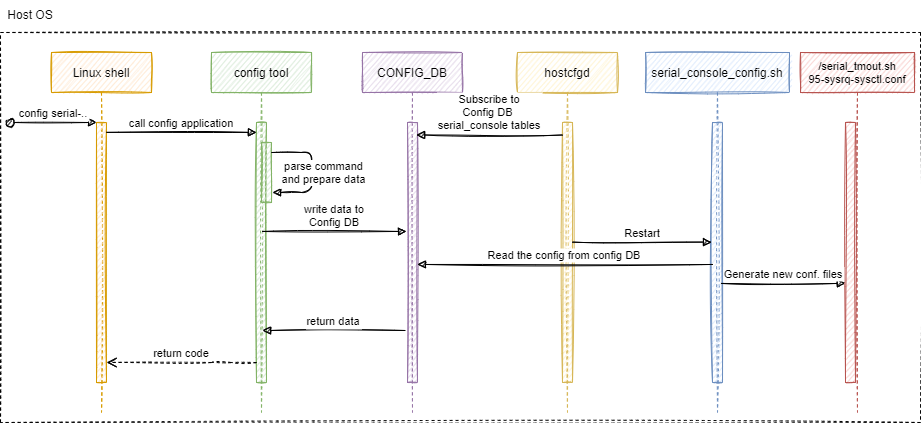

The diagram above was exported from draw.io. Its source (the exported page's mxGraphModel, read from the mxfile embedded in the PNG):
<mxGraphModel dx="1434" dy="707" grid="0" gridSize="10" guides="1" tooltips="1" connect="1" arrows="1" fold="1" page="1" pageScale="1" pageWidth="1100" pageHeight="850" math="0" shadow="0">
  <root>
    <mxCell id="0" />
    <mxCell id="1" parent="0" />
    <mxCell id="2" value="" style="rounded=0;whiteSpace=wrap;html=1;dashed=1;sketch=1;fillColor=none;" vertex="1" parent="1">
      <mxGeometry x="170" y="62" width="920" height="390" as="geometry" />
    </mxCell>
    <mxCell id="3" value="Linux shell" style="shape=umlLifeline;perimeter=lifelinePerimeter;container=1;collapsible=0;recursiveResize=0;rounded=0;shadow=0;strokeWidth=1;fillColor=#ffe6cc;strokeColor=#d79b00;sketch=1;" vertex="1" parent="1">
      <mxGeometry x="221" y="82" width="100" height="360" as="geometry" />
    </mxCell>
    <mxCell id="4" value="" style="points=[];perimeter=orthogonalPerimeter;rounded=0;shadow=0;strokeWidth=1;fillColor=#ffe6cc;strokeColor=#d79b00;sketch=1;" vertex="1" parent="3">
      <mxGeometry x="45" y="70" width="10" height="260" as="geometry" />
    </mxCell>
    <mxCell id="5" value="config serial-.." style="verticalAlign=bottom;startArrow=oval;endArrow=block;startSize=8;shadow=0;strokeWidth=1;sketch=1;" edge="1" parent="3" target="4">
      <mxGeometry relative="1" as="geometry">
        <mxPoint x="-41" y="70" as="sourcePoint" />
      </mxGeometry>
    </mxCell>
    <mxCell id="6" value="config tool" style="shape=umlLifeline;perimeter=lifelinePerimeter;container=1;collapsible=0;recursiveResize=0;rounded=0;shadow=0;strokeWidth=1;fillColor=#d5e8d4;strokeColor=#82b366;sketch=1;" vertex="1" parent="1">
      <mxGeometry x="381" y="82" width="100" height="360" as="geometry" />
    </mxCell>
    <mxCell id="7" value="" style="points=[];perimeter=orthogonalPerimeter;rounded=0;shadow=0;strokeWidth=1;fillColor=#d5e8d4;strokeColor=#82b366;sketch=1;" vertex="1" parent="6">
      <mxGeometry x="45" y="70" width="10" height="260" as="geometry" />
    </mxCell>
    <mxCell id="8" value="return code" style="verticalAlign=bottom;endArrow=open;dashed=1;endSize=8;shadow=0;strokeWidth=1;sketch=1;" edge="1" source="7" target="4" parent="1">
      <mxGeometry relative="1" as="geometry">
        <mxPoint x="386" y="238" as="targetPoint" />
        <mxPoint x="404" y="504" as="sourcePoint" />
        <Array as="points">
          <mxPoint x="391" y="392" />
        </Array>
      </mxGeometry>
    </mxCell>
    <mxCell id="9" value="call config application" style="verticalAlign=bottom;endArrow=block;shadow=0;strokeWidth=1;sketch=1;exitX=1;exitY=0.038;exitDx=0;exitDy=0;exitPerimeter=0;" edge="1" source="4" target="7" parent="1">
      <mxGeometry relative="1" as="geometry">
        <mxPoint x="278" y="162" as="sourcePoint" />
      </mxGeometry>
    </mxCell>
    <mxCell id="10" value="" style="html=1;points=[];perimeter=orthogonalPerimeter;fillColor=#d5e8d4;strokeColor=#82b366;sketch=1;glass=0;" vertex="1" parent="1">
      <mxGeometry x="431" y="172" width="10" height="60" as="geometry" />
    </mxCell>
    <mxCell id="11" value="parse command&lt;br&gt;and prepare data" style="html=1;verticalAlign=bottom;endArrow=block;entryX=1.1;entryY=0.833;entryDx=0;entryDy=0;entryPerimeter=0;sketch=1;exitX=1;exitY=0.167;exitDx=0;exitDy=0;exitPerimeter=0;" edge="1" source="10" target="10" parent="1">
      <mxGeometry x="0.2773" y="12" width="80" relative="1" as="geometry">
        <mxPoint x="436" y="182" as="sourcePoint" />
        <mxPoint x="442" y="212" as="targetPoint" />
        <Array as="points">
          <mxPoint x="481" y="182" />
          <mxPoint x="481" y="222" />
        </Array>
        <mxPoint as="offset" />
      </mxGeometry>
    </mxCell>
    <mxCell id="12" value="CONFIG_DB" style="shape=umlLifeline;perimeter=lifelinePerimeter;container=1;collapsible=0;recursiveResize=0;rounded=0;shadow=0;strokeWidth=1;fillColor=#e1d5e7;strokeColor=#9673a6;sketch=1;fontSize=12;" vertex="1" parent="1">
      <mxGeometry x="532" y="82" width="100" height="360" as="geometry" />
    </mxCell>
    <mxCell id="13" value="" style="points=[];perimeter=orthogonalPerimeter;rounded=0;shadow=0;strokeWidth=1;fillColor=#e1d5e7;strokeColor=#9673a6;sketch=1;" vertex="1" parent="12">
      <mxGeometry x="45" y="70" width="10" height="260" as="geometry" />
    </mxCell>
    <mxCell id="14" value="write data to&#10;Config DB" style="verticalAlign=bottom;endArrow=block;shadow=0;strokeWidth=1;sketch=1;entryX=-0.1;entryY=0.419;entryDx=0;entryDy=0;entryPerimeter=0;" edge="1" target="13" parent="1">
      <mxGeometry relative="1" as="geometry">
        <mxPoint x="432" y="260.94000000000005" as="sourcePoint" />
        <mxPoint x="571.56" y="260.68000000000006" as="targetPoint" />
        <Array as="points" />
      </mxGeometry>
    </mxCell>
    <mxCell id="15" value="return data" style="verticalAlign=bottom;endArrow=block;shadow=0;strokeWidth=1;sketch=1;exitX=-0.2;exitY=0.8;exitDx=0;exitDy=0;exitPerimeter=0;" edge="1" source="13" parent="1">
      <mxGeometry relative="1" as="geometry">
        <mxPoint x="571.56" y="361.55999999999995" as="sourcePoint" />
        <mxPoint x="432" y="360" as="targetPoint" />
        <Array as="points" />
      </mxGeometry>
    </mxCell>
    <mxCell id="16" value="Host OS" style="text;html=1;strokeColor=none;fillColor=none;align=center;verticalAlign=middle;whiteSpace=wrap;rounded=0;dashed=1;sketch=1;" vertex="1" parent="1">
      <mxGeometry x="170" y="30" width="60" height="30" as="geometry" />
    </mxCell>
    <mxCell id="17" value="hostcfgd" style="shape=umlLifeline;perimeter=lifelinePerimeter;container=1;collapsible=0;recursiveResize=0;rounded=0;shadow=0;strokeWidth=1;fillColor=#fff2cc;strokeColor=#d6b656;sketch=1;fontSize=12;" vertex="1" parent="1">
      <mxGeometry x="687" y="82" width="100" height="360" as="geometry" />
    </mxCell>
    <mxCell id="18" value="" style="points=[];perimeter=orthogonalPerimeter;rounded=0;shadow=0;strokeWidth=1;fillColor=#fff2cc;strokeColor=#d6b656;sketch=1;" vertex="1" parent="17">
      <mxGeometry x="45" y="70" width="10" height="260" as="geometry" />
    </mxCell>
    <mxCell id="19" value="serial_console_config.sh" style="shape=umlLifeline;perimeter=lifelinePerimeter;container=1;collapsible=0;recursiveResize=0;rounded=0;shadow=0;strokeWidth=1;fillColor=#dae8fc;strokeColor=#6c8ebf;sketch=1;fontSize=12;" vertex="1" parent="1">
      <mxGeometry x="815" y="82" width="144" height="360" as="geometry" />
    </mxCell>
    <mxCell id="20" value="" style="points=[];perimeter=orthogonalPerimeter;rounded=0;shadow=0;strokeWidth=1;fillColor=#dae8fc;strokeColor=#6c8ebf;sketch=1;" vertex="1" parent="19">
      <mxGeometry x="67" y="70" width="10" height="260" as="geometry" />
    </mxCell>
    <mxCell id="21" value="/serial_tmout.sh&#10;95-sysrq-sysctl.conf" style="shape=umlLifeline;perimeter=lifelinePerimeter;container=1;collapsible=0;recursiveResize=0;rounded=0;shadow=0;strokeWidth=1;fillColor=#f8cecc;strokeColor=#b85450;sketch=1;fontSize=11;" vertex="1" parent="1">
      <mxGeometry x="970" y="82" width="114" height="360" as="geometry" />
    </mxCell>
    <mxCell id="22" value="" style="points=[];perimeter=orthogonalPerimeter;rounded=0;shadow=0;strokeWidth=1;fillColor=#f8cecc;strokeColor=#b85450;sketch=1;" vertex="1" parent="21">
      <mxGeometry x="45" y="70" width="10" height="260" as="geometry" />
    </mxCell>
    <mxCell id="23" value="Subscribe to&#10;Config DB &#10;serial_console tables" style="verticalAlign=bottom;endArrow=block;shadow=0;strokeWidth=1;sketch=1;entryX=0.9;entryY=0.048;entryDx=0;entryDy=0;entryPerimeter=0;" edge="1" source="18" target="13" parent="1">
      <mxGeometry relative="1" as="geometry">
        <mxPoint x="442" y="270.94000000000005" as="sourcePoint" />
        <mxPoint x="586" y="270.94000000000005" as="targetPoint" />
        <Array as="points" />
      </mxGeometry>
    </mxCell>
    <mxCell id="24" value="Restart" style="verticalAlign=bottom;endArrow=block;shadow=0;strokeWidth=1;sketch=1;entryX=-0.1;entryY=0.46;entryDx=0;entryDy=0;entryPerimeter=0;" edge="1" source="18" target="20" parent="1">
      <mxGeometry relative="1" as="geometry">
        <mxPoint x="742" y="174.48000000000002" as="sourcePoint" />
        <mxPoint x="596" y="174.48000000000002" as="targetPoint" />
        <Array as="points" />
      </mxGeometry>
    </mxCell>
    <mxCell id="25" value="Read the config from config DB" style="verticalAlign=bottom;endArrow=block;shadow=0;strokeWidth=1;sketch=1;entryX=1;entryY=0.546;entryDx=0;entryDy=0;entryPerimeter=0;" edge="1" source="20" target="13" parent="1">
      <mxGeometry relative="1" as="geometry">
        <mxPoint x="752" y="281.5999999999999" as="sourcePoint" />
        <mxPoint x="891" y="281.5999999999999" as="targetPoint" />
        <Array as="points" />
      </mxGeometry>
    </mxCell>
    <mxCell id="26" value="Generate new conf. files" style="verticalAlign=bottom;endArrow=block;shadow=0;strokeWidth=1;sketch=1;exitX=0.9;exitY=0.619;exitDx=0;exitDy=0;exitPerimeter=0;" edge="1" source="20" target="22" parent="1">
      <mxGeometry relative="1" as="geometry">
        <mxPoint x="892" y="303.96000000000004" as="sourcePoint" />
        <mxPoint x="597" y="303.96000000000004" as="targetPoint" />
        <Array as="points" />
      </mxGeometry>
    </mxCell>
  </root>
</mxGraphModel>